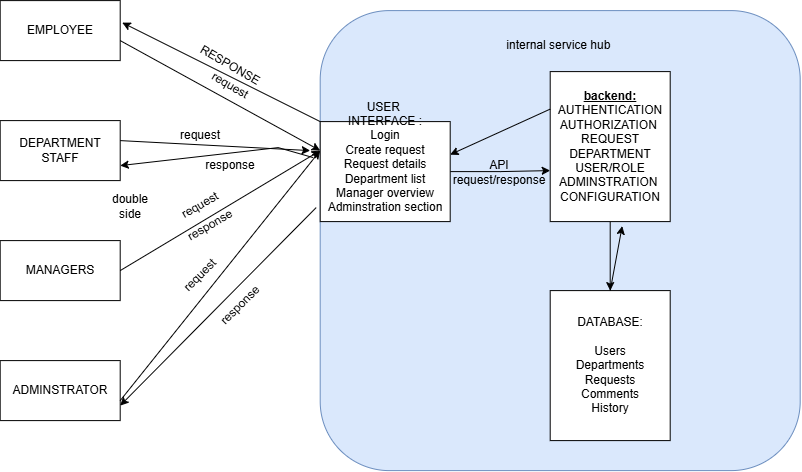

The diagram above was exported from draw.io. Its source (the exported page's mxGraphModel, read from the mxfile embedded in the PNG):
<mxGraphModel dx="1012" dy="601" grid="1" gridSize="10" guides="1" tooltips="1" connect="1" arrows="1" fold="1" page="1" pageScale="1" pageWidth="850" pageHeight="1100" math="0" shadow="0">
  <root>
    <mxCell id="0" />
    <mxCell id="1" parent="0" />
    <mxCell id="pom4PW0o7B_4YhQYAhgQ-37" parent="1" style="rounded=1;whiteSpace=wrap;html=1;fillColor=#dae8fc;strokeColor=#6c8ebf;" value="" vertex="1">
      <mxGeometry height="460" width="480" x="360" y="50" as="geometry" />
    </mxCell>
    <mxCell id="pom4PW0o7B_4YhQYAhgQ-1" parent="1" style="rounded=0;whiteSpace=wrap;html=1;" value="EMPLOYEE" vertex="1">
      <mxGeometry height="60" width="120" x="40" y="40" as="geometry" />
    </mxCell>
    <mxCell id="pom4PW0o7B_4YhQYAhgQ-2" parent="1" style="rounded=0;whiteSpace=wrap;html=1;" value="DEPARTMENT&lt;div&gt;STAFF&lt;/div&gt;" vertex="1">
      <mxGeometry height="60" width="120" x="40" y="160" as="geometry" />
    </mxCell>
    <mxCell id="pom4PW0o7B_4YhQYAhgQ-3" parent="1" style="rounded=0;whiteSpace=wrap;html=1;" value="MANAGERS" vertex="1">
      <mxGeometry height="60" width="120" x="40" y="280" as="geometry" />
    </mxCell>
    <mxCell id="pom4PW0o7B_4YhQYAhgQ-4" parent="1" style="rounded=0;whiteSpace=wrap;html=1;" value="ADMINSTRATOR" vertex="1">
      <mxGeometry height="60" width="120" x="40" y="400" as="geometry" />
    </mxCell>
    <mxCell id="pom4PW0o7B_4YhQYAhgQ-9" edge="1" parent="1" style="endArrow=classic;html=1;rounded=0;" value="">
      <mxGeometry height="50" relative="1" width="50" as="geometry">
        <mxPoint x="160" y="310" as="sourcePoint" />
        <mxPoint x="360" y="190" as="targetPoint" />
      </mxGeometry>
    </mxCell>
    <mxCell id="pom4PW0o7B_4YhQYAhgQ-10" edge="1" parent="1" style="endArrow=classic;html=1;rounded=0;" value="">
      <mxGeometry height="50" relative="1" width="50" as="geometry">
        <mxPoint x="160" y="80" as="sourcePoint" />
        <mxPoint x="360" y="190" as="targetPoint" />
      </mxGeometry>
    </mxCell>
    <mxCell id="pom4PW0o7B_4YhQYAhgQ-11" edge="1" parent="1" style="endArrow=classic;html=1;rounded=0;" value="">
      <mxGeometry height="50" relative="1" width="50" as="geometry">
        <mxPoint x="160" y="440" as="sourcePoint" />
        <mxPoint x="360" y="190" as="targetPoint" />
      </mxGeometry>
    </mxCell>
    <mxCell id="pom4PW0o7B_4YhQYAhgQ-19" edge="1" parent="1" source="pom4PW0o7B_4YhQYAhgQ-12" style="edgeStyle=orthogonalEdgeStyle;rounded=0;orthogonalLoop=1;jettySize=auto;html=1;exitX=1;exitY=0.5;exitDx=0;exitDy=0;">
      <mxGeometry relative="1" as="geometry">
        <mxPoint x="590" y="210" as="targetPoint" />
      </mxGeometry>
    </mxCell>
    <mxCell id="pom4PW0o7B_4YhQYAhgQ-12" parent="1" style="rounded=0;whiteSpace=wrap;html=1;" value="USER&amp;nbsp;&lt;div&gt;INTERFACE :&lt;/div&gt;&lt;div&gt;Login&lt;/div&gt;&lt;div&gt;Create request&lt;/div&gt;&lt;div&gt;Request details&lt;/div&gt;&lt;div&gt;Department list&lt;/div&gt;&lt;div&gt;Manager overview&lt;/div&gt;&lt;div&gt;Adminstration section&lt;/div&gt;&lt;div&gt;&lt;br&gt;&lt;/div&gt;&lt;div&gt;&lt;br&gt;&lt;/div&gt;" vertex="1">
      <mxGeometry height="100" width="130" x="360" y="161" as="geometry" />
    </mxCell>
    <mxCell id="pom4PW0o7B_4YhQYAhgQ-14" parent="1" style="text;html=1;whiteSpace=wrap;strokeColor=none;fillColor=none;align=center;verticalAlign=middle;rounded=0;rotation=30;" value="request" vertex="1">
      <mxGeometry height="30" width="60" x="240" y="110" as="geometry" />
    </mxCell>
    <mxCell id="pom4PW0o7B_4YhQYAhgQ-15" parent="1" style="text;html=1;whiteSpace=wrap;strokeColor=none;fillColor=none;align=center;verticalAlign=middle;rounded=0;" value="request" vertex="1">
      <mxGeometry height="30" width="60" x="210" y="160" as="geometry" />
    </mxCell>
    <mxCell id="pom4PW0o7B_4YhQYAhgQ-16" parent="1" style="text;html=1;whiteSpace=wrap;strokeColor=none;fillColor=none;align=center;verticalAlign=middle;rounded=0;rotation=-45;" value="request" vertex="1">
      <mxGeometry height="30" width="60" x="210" y="300" as="geometry" />
    </mxCell>
    <mxCell id="pom4PW0o7B_4YhQYAhgQ-17" parent="1" style="text;html=1;whiteSpace=wrap;strokeColor=none;fillColor=none;align=center;verticalAlign=middle;rounded=0;rotation=-30;" value="request" vertex="1">
      <mxGeometry height="30" width="60" x="210" y="230" as="geometry" />
    </mxCell>
    <mxCell id="pom4PW0o7B_4YhQYAhgQ-21" edge="1" parent="1" source="pom4PW0o7B_4YhQYAhgQ-20" style="edgeStyle=orthogonalEdgeStyle;rounded=0;orthogonalLoop=1;jettySize=auto;html=1;exitX=0.5;exitY=1;exitDx=0;exitDy=0;" target="pom4PW0o7B_4YhQYAhgQ-22">
      <mxGeometry relative="1" as="geometry">
        <mxPoint x="650" y="360" as="targetPoint" />
      </mxGeometry>
    </mxCell>
    <mxCell id="pom4PW0o7B_4YhQYAhgQ-20" parent="1" style="rounded=0;whiteSpace=wrap;html=1;" value="&lt;div&gt;&lt;b&gt;&lt;u&gt;backend:&lt;/u&gt;&lt;/b&gt;&lt;/div&gt;AUTHENTICATION&lt;div&gt;AUTHORIZATION&amp;nbsp;&lt;/div&gt;&lt;div&gt;REQUEST&lt;/div&gt;&lt;div&gt;DEPARTMENT&lt;/div&gt;&lt;div&gt;USER/ROLE&lt;/div&gt;&lt;div&gt;ADMINSTRATION&amp;nbsp;&lt;/div&gt;&lt;div&gt;CONFIGURATION&lt;/div&gt;" vertex="1">
      <mxGeometry height="150" width="120" x="590" y="111" as="geometry" />
    </mxCell>
    <mxCell id="pom4PW0o7B_4YhQYAhgQ-22" parent="1" style="rounded=0;whiteSpace=wrap;html=1;" value="DATABASE:&lt;div&gt;&lt;br&gt;&lt;/div&gt;&lt;div&gt;Users&lt;/div&gt;&lt;div&gt;Departments&lt;/div&gt;&lt;div&gt;Requests&lt;/div&gt;&lt;div&gt;Comments&lt;/div&gt;&lt;div&gt;History&lt;/div&gt;" vertex="1">
      <mxGeometry height="150" width="120" x="590" y="330" as="geometry" />
    </mxCell>
    <mxCell id="pom4PW0o7B_4YhQYAhgQ-23" edge="1" parent="1" style="endArrow=classic;html=1;rounded=0;entryX=0.6;entryY=1.03;entryDx=0;entryDy=0;entryPerimeter=0;" target="pom4PW0o7B_4YhQYAhgQ-20" value="">
      <mxGeometry height="50" relative="1" width="50" as="geometry">
        <mxPoint x="650" y="330" as="sourcePoint" />
        <mxPoint x="720" y="260" as="targetPoint" />
      </mxGeometry>
    </mxCell>
    <mxCell id="pom4PW0o7B_4YhQYAhgQ-25" edge="1" parent="1" source="pom4PW0o7B_4YhQYAhgQ-20" style="endArrow=classic;html=1;rounded=0;entryX=1;entryY=0.33;entryDx=0;entryDy=0;entryPerimeter=0;exitX=0;exitY=0.25;exitDx=0;exitDy=0;" target="pom4PW0o7B_4YhQYAhgQ-12" value="">
      <mxGeometry height="50" relative="1" width="50" as="geometry">
        <mxPoint x="560" y="170" as="sourcePoint" />
        <mxPoint x="610" y="120" as="targetPoint" />
      </mxGeometry>
    </mxCell>
    <mxCell id="pom4PW0o7B_4YhQYAhgQ-27" edge="1" parent="1" source="pom4PW0o7B_4YhQYAhgQ-12" style="endArrow=classic;html=1;rounded=0;entryX=1.017;entryY=0.367;entryDx=0;entryDy=0;entryPerimeter=0;exitX=0;exitY=0;exitDx=0;exitDy=0;" target="pom4PW0o7B_4YhQYAhgQ-1" value="">
      <mxGeometry height="50" relative="1" width="50" as="geometry">
        <mxPoint x="400" y="190" as="sourcePoint" />
        <mxPoint x="450" y="140" as="targetPoint" />
      </mxGeometry>
    </mxCell>
    <mxCell id="pom4PW0o7B_4YhQYAhgQ-28" parent="1" style="text;html=1;whiteSpace=wrap;strokeColor=none;fillColor=none;align=center;verticalAlign=middle;rounded=0;rotation=30;" value="RESPONSE" vertex="1">
      <mxGeometry height="30" width="60" x="240" y="90" as="geometry" />
    </mxCell>
    <mxCell id="pom4PW0o7B_4YhQYAhgQ-31" parent="1" style="text;html=1;whiteSpace=wrap;strokeColor=none;fillColor=none;align=center;verticalAlign=middle;rounded=0;" value="response" vertex="1">
      <mxGeometry height="30" width="60" x="240" y="190" as="geometry" />
    </mxCell>
    <mxCell id="pom4PW0o7B_4YhQYAhgQ-33" edge="1" parent="1" style="endArrow=classic;html=1;rounded=0;" value="">
      <mxGeometry height="50" relative="1" width="50" as="geometry">
        <mxPoint x="160" y="180" as="sourcePoint" />
        <mxPoint x="350" y="190" as="targetPoint" />
      </mxGeometry>
    </mxCell>
    <mxCell id="pom4PW0o7B_4YhQYAhgQ-34" edge="1" parent="1" source="pom4PW0o7B_4YhQYAhgQ-12" style="endArrow=classic;html=1;rounded=0;entryX=1;entryY=0.75;entryDx=0;entryDy=0;exitX=-0.031;exitY=0.86;exitDx=0;exitDy=0;exitPerimeter=0;" target="pom4PW0o7B_4YhQYAhgQ-4" value="">
      <mxGeometry height="50" relative="1" width="50" as="geometry">
        <mxPoint x="310" y="320" as="sourcePoint" />
        <mxPoint x="360" y="270" as="targetPoint" />
      </mxGeometry>
    </mxCell>
    <mxCell id="pom4PW0o7B_4YhQYAhgQ-35" parent="1" style="text;html=1;whiteSpace=wrap;strokeColor=none;fillColor=none;align=center;verticalAlign=middle;rounded=0;rotation=-45;" value="response" vertex="1">
      <mxGeometry height="30" width="60" x="250" y="330" as="geometry" />
    </mxCell>
    <mxCell id="pom4PW0o7B_4YhQYAhgQ-36" parent="1" style="text;html=1;whiteSpace=wrap;strokeColor=none;fillColor=none;align=center;verticalAlign=middle;rounded=0;rotation=-30;" value="response" vertex="1">
      <mxGeometry height="30" width="60" x="220" y="250" as="geometry" />
    </mxCell>
    <mxCell id="pom4PW0o7B_4YhQYAhgQ-38" parent="1" style="text;html=1;whiteSpace=wrap;strokeColor=none;fillColor=none;align=center;verticalAlign=middle;rounded=0;" value="internal service hub&amp;nbsp;" vertex="1">
      <mxGeometry height="30" width="400" x="400" y="70" as="geometry" />
    </mxCell>
    <mxCell id="pom4PW0o7B_4YhQYAhgQ-39" parent="1" style="text;html=1;whiteSpace=wrap;strokeColor=none;fillColor=none;align=center;verticalAlign=middle;rounded=0;" value="API request/response" vertex="1">
      <mxGeometry height="30" width="60" x="509" y="197" as="geometry" />
    </mxCell>
    <mxCell id="pom4PW0o7B_4YhQYAhgQ-43" edge="1" parent="1" style="endArrow=classic;html=1;rounded=0;entryX=1;entryY=0.75;entryDx=0;entryDy=0;" target="pom4PW0o7B_4YhQYAhgQ-2" value="">
      <mxGeometry height="50" relative="1" width="50" as="geometry">
        <Array as="points">
          <mxPoint x="318" y="187" />
        </Array>
        <mxPoint x="353" y="197" as="sourcePoint" />
        <mxPoint x="278" y="167" as="targetPoint" />
      </mxGeometry>
    </mxCell>
    <mxCell id="pom4PW0o7B_4YhQYAhgQ-44" parent="1" style="text;html=1;whiteSpace=wrap;strokeColor=none;fillColor=none;align=center;verticalAlign=middle;rounded=0;" value="double side" vertex="1">
      <mxGeometry height="30" width="60" x="140" y="231" as="geometry" />
    </mxCell>
  </root>
</mxGraphModel>